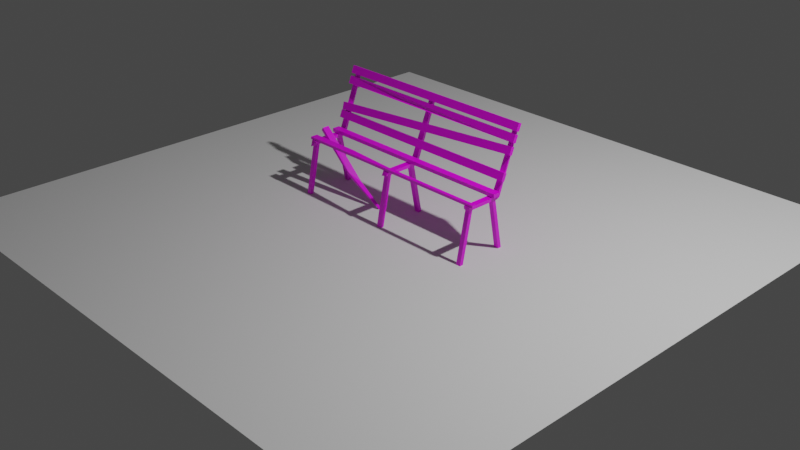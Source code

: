 # Source: lawka.blend  (saved by Blender 2.90.8; exported with 4.5.12 LTS)
import bpy
from mathutils import Matrix  # noqa: F401  (used for matrix-valued properties, if any)

bpy.ops.wm.read_factory_settings(use_empty=True)
scene = bpy.context.scene
scene.name = 'Scene'

# ---- collections
col_collection = bpy.data.collections.new('Collection'); scene.collection.children.link(col_collection)

# ---- images (referenced by path relative to the original .blend; pixels are not part of the script)
import os
ASSET_DIR = os.environ.get("B2B_ASSET_DIR", "")  # directory of the original .blend (textures are referenced by path, not embedded)
HERE = os.path.dirname(os.path.abspath(__file__))  # packed textures are extracted next to this script under _unpacked/

def load_image(name, relpath, width, height, colorspace="sRGB"):
    """Load a texture the original file referenced (path relative to the .blend, or extracted next to this script)."""
    p = next((c for c in (os.path.join(HERE, relpath), os.path.join(ASSET_DIR, relpath)) if relpath and os.path.exists(c)), "")
    if p:
        img = bpy.data.images.load(p, check_existing=True)
        img.name = name
    else:  # same state as the original file: an image datablock whose file is absent (Cycles renders it pink)
        img = bpy.data.images.new(name, width, height)
        img.source = "FILE"
        img.filepath = "//" + (relpath or name)
    img.colorspace_settings.name = colorspace
    return img
img_main_txtr_png_001 = load_image('main_txtr.png.001', 'main_txtr.png', 1024, 1024, 'sRGB')

# ---- materials (node trees are filled in below, after node groups)
mat_material = bpy.data.materials.new('Material')
mat_material.alpha_threshold = 0.0
mat_material.use_transparent_shadow = False
mat_material.line_color = (0.0, 0.0, 0.0, 1.0)

# ---- material node trees
mat_material.use_nodes = True; mat_material.node_tree.nodes.clear()
_N = mat_material.node_tree.nodes; _L = mat_material.node_tree.links
n0 = _N.new('ShaderNodeOutputMaterial'); n0.name = 'Material Output'; n0.location = (300, 300)
n1 = _N.new('ShaderNodeBsdfPrincipled'); n1.name = 'Principled BSDF'; n1.location = (10, 300)
n1.distribution = 'GGX'
n1.subsurface_method = 'BURLEY'
n1.inputs[2].default_value = 0.4
n1.inputs[3].default_value = 1.45
n1.inputs[27].default_value = (0.0, 0.0, 0.0, 1.0)
n1.inputs[28].default_value = 1.0
n2 = _N.new('ShaderNodeTexImage'); n2.name = 'Image Texture'; n2.location = (-402, 150)
n2.image = img_main_txtr_png_001
_L.new(n1.outputs[0], n0.inputs[0])
_L.new(n2.outputs[0], n1.inputs[0])
n0.is_active_output = True

# ---- world
world_world = bpy.data.worlds.new('World'); scene.world = world_world
world_world.use_nodes = True; world_world.node_tree.nodes.clear()
_N = world_world.node_tree.nodes; _L = world_world.node_tree.links
n0 = _N.new('ShaderNodeOutputWorld'); n0.name = 'World Output'; n0.location = (300, 300)
n1 = _N.new('ShaderNodeBackground'); n1.name = 'Background'; n1.location = (10, 300)
n1.inputs[0].default_value = (0.05088, 0.05088, 0.05088, 1.0)
_L.new(n1.outputs[0], n0.inputs[0])
n0.is_active_output = True
world_world.color = (0.05088, 0.05088, 0.05088)
world_world.use_sun_shadow = False
world_world.sun_shadow_jitter_overblur = 0.0

# ---- cameras
cam_camera = bpy.data.cameras.new('Camera')
cam_camera.clip_end = 100.0
cam_camera.ortho_scale = 7.314

# ---- lights
light_light = bpy.data.lights.new('Light', 'POINT')
light_light.transmission_factor = 0.0
light_light.energy = 1000.0
light_light.shadow_soft_size = 0.1
light_light.shadow_maximum_resolution = 0.006
light_light.use_absolute_resolution = True

# ---- meshes
me_cube = bpy.data.meshes.new('Cube')
me_cube.from_pydata([(-1.16, -0.09496, 0.6034), (-1.16, -0.1761, 0.6034), (-1.16, -0.1761, 0.575), (-1.123, -0.2917, -0.05208), (-1.123, -0.1669, 0.5706), (-1.123, -0.2506, -0.05208), (-1.123, -0.1258, 0.5706), (-1.072, -0.2917, -0.05208), (-1.072, -0.1669, 0.5706), (-1.072, -0.2506, -0.05208), (-1.072, -0.1258, 0.5706), (-1.131, 0.1903, 0.5397), (-1.131, -0.1788, 0.5397), (-1.064, 0.1903, 0.5397), (-1.064, 0.1993, 0.576), (-1.064, -0.1885, 0.5757), (-1.072, 0.2982, -0.05208), (-1.072, 0.1734, 0.5706), (-1.072, 0.2571, -0.05208), (-1.072, 0.1323, 0.5706), (-1.123, 0.2982, -0.05208), (-1.123, 0.1734, 0.5706), (-1.123, 0.2571, -0.05208), (-1.123, 0.1323, 0.5706), (-1.064, -0.1849, 0.5397), (-1.131, -0.2029, 0.5082), (-1.131, -0.1849, 0.5758), (-1.064, 0.2236, 0.5535), (-1.131, 0.1982, 0.5761), (-1.131, 0.2255, 0.5547), (-1.064, 0.4741, 1.226), (-1.131, 0.4655, 1.229), (-0.02715, -0.2917, -0.05208), (-0.02715, -0.1669, 0.5706), (-0.02715, -0.2506, -0.05208), (-0.02715, -0.1258, 0.5706), (-0.03537, 0.1903, 0.5397), (-0.03537, -0.1788, 0.5397), (-0.03537, -0.1788, 0.5758), (-0.02715, 0.2982, -0.05208), (-0.02715, 0.1734, 0.5706), (-0.02715, 0.2571, -0.05208), (-0.02715, 0.1323, 0.5706), (-0.03537, -0.2029, 0.5262), (-0.03537, 0.1993, 0.576), (-0.03537, 0.2253, 0.5543), (-0.03537, 0.4698, 1.227), (-1.149, -0.0387, 0.6434), (-1.127, -0.0387, 0.6757), (-1.149, 0.0387, 0.6434), (-1.127, 0.0387, 0.6757), (-0.2951, -1.912e-09, -0.009893), (-0.3103, -0.01544, 0.02759), (-0.3103, 0.01544, 0.02759), (-0.7305, 0.0387, 0.2561), (-0.5909, 0.02107, 0.2049), (-0.7305, -0.0387, 0.2561), (-0.7264, -0.0387, 0.2905), (-1.154, 0.1203, 0.5811), (-1.154, 0.1203, 0.6203), (-1.154, 0.2027, 0.5811), (-1.154, 0.2027, 0.6203), (-1.154, 0.2561, 0.7079), (-1.154, 0.2199, 0.7229), (-1.154, 0.2876, 0.784), (-1.154, 0.2515, 0.799), (-1.15, 0.2874, 0.7874), (-1.145, 0.2516, 0.8026), (-1.163, 0.3177, 0.8629), (-1.158, 0.282, 0.8782), (-1.154, 0.3922, 1.053), (-1.154, 0.356, 1.068), (-1.154, 0.4237, 1.129), (-1.154, 0.3876, 1.144), (-1.154, 0.4323, 1.158), (-1.154, 0.3961, 1.173), (-1.154, 0.4638, 1.234), (-1.154, 0.4276, 1.249), (0.0, -0.1353, 0.6034), (0.0, -0.1353, 0.575), (1.16, -0.1353, 0.6034), (1.16, -0.1353, 0.575), (1.16, -0.1761, 0.6034), (1.16, -0.1761, 0.575), (1.123, -0.2917, -0.05208), (1.123, -0.1669, 0.5706), (1.123, -0.2506, -0.05208), (1.123, -0.1258, 0.5706), (1.072, -0.2917, -0.05208), (1.072, -0.1669, 0.5706), (1.072, -0.2506, -0.05208), (1.072, -0.1258, 0.5706), (1.131, 0.1903, 0.5397), (1.131, -0.1885, 0.5396), (1.064, 0.1903, 0.5397), (1.064, 0.1993, 0.576), (1.064, -0.1885, 0.5757), (1.072, 0.2982, -0.05208), (1.072, 0.1734, 0.5706), (1.072, 0.2571, -0.05208), (1.072, 0.1323, 0.5706), (1.123, 0.2982, -0.05208), (1.123, 0.1734, 0.5706), (1.123, 0.2571, -0.05208), (1.123, 0.1323, 0.5706), (1.064, -0.1849, 0.5397), (1.131, -0.1849, 0.5758), (1.064, 0.2236, 0.5535), (1.131, 0.1982, 0.5761), (1.131, 0.2255, 0.5547), (1.064, 0.4741, 1.226), (1.131, 0.4655, 1.229), (0.02715, -0.2917, -0.05208), (0.02715, -0.1669, 0.5706), (0.02715, -0.2506, -0.05208), (0.02715, -0.1258, 0.5706), (0.03537, 0.1903, 0.5397), (0.03537, -0.1849, 0.5397), (0.03537, -0.1788, 0.5758), (0.02715, 0.2982, -0.05208), (0.02715, 0.1734, 0.5706), (0.02715, 0.2571, -0.05208), (0.02715, 0.1323, 0.5706), (0.03537, -0.2029, 0.5442), (0.03537, 0.1982, 0.5761), (0.03537, 0.2238, 0.5538), (0.03537, 0.4827, 1.223), (0.03537, 0.457, 1.232), (1.154, 0.1203, 0.5811), (1.154, 0.1203, 0.6203), (1.154, 0.2027, 0.5811), (1.154, 0.2027, 0.6203), (1.154, 0.2561, 0.7079), (1.154, 0.2199, 0.7229), (1.154, 0.2876, 0.784), (1.154, 0.2515, 0.799), (1.154, 0.3477, 0.9445), (1.154, 0.3115, 0.9595), (1.154, 0.3792, 1.021), (1.154, 0.343, 1.036), (1.154, 0.3922, 1.053), (1.154, 0.356, 1.068), (1.154, 0.4237, 1.129), (1.154, 0.3876, 1.144), (1.154, 0.4323, 1.158), (1.154, 0.3961, 1.173), (1.154, 0.4638, 1.234), (1.154, 0.4276, 1.249), (-0.586, -0.09496, 0.575), (-1.16, -0.09496, 0.575), (-0.586, -0.09496, 0.6034), (0.2817, 0.408, 1.202), (0.0, 0.3961, 1.173), (0.0, 0.4638, 1.234), (-0.0003002, 0.4457, 1.241), (0.0, 0.4276, 1.249), (0.0003007, 0.4142, 1.165), (-0.2511, 0.3752, 1.08)], [], [(1, 149, 2), (4, 5, 3), (6, 9, 5), (9, 8, 7), (8, 3, 7), (9, 3, 5), (6, 8, 10), (13, 15, 24), (11, 24, 12), (28, 12, 26), (14, 26, 15), (17, 18, 16), (19, 22, 18), (22, 21, 20), (21, 16, 20), (22, 16, 18), (19, 21, 23), (25, 15, 26), (24, 25, 12), (11, 27, 13), (28, 29, 11), (28, 31, 29), (14, 31, 28), (29, 30, 27), (33, 34, 32), (112, 34, 114), (37, 116, 117), (113, 35, 33), (112, 33, 32), (37, 43, 38), (118, 44, 38), (44, 37, 38), (119, 41, 39), (41, 40, 39), (120, 42, 122), (39, 120, 119), (121, 42, 41), (44, 45, 36), (44, 46, 45), (46, 127, 126), (126, 45, 46), (127, 44, 124), (48, 49, 47), (54, 53, 51), (57, 47, 56), (51, 56, 54), (50, 57, 55), (55, 52, 53), (54, 47, 49), (52, 56, 51), (49, 55, 54), (59, 60, 58), (2, 82, 1), (63, 64, 62), (64, 135, 134), (132, 64, 134), (132, 63, 62), (141, 157, 73, 71), (67, 68, 66), (138, 69, 139), (136, 68, 138), (136, 67, 66), (133, 65, 63), (71, 72, 70), (72, 143, 142), (140, 72, 142), (140, 71, 70), (145, 151, 152), (75, 76, 74), (76, 154, 153), (144, 76, 153, 146), (144, 156, 75, 74), (79, 83, 2), (82, 78, 1), (81, 82, 83), (34, 115, 114), (79, 80, 81), (86, 85, 84), (90, 87, 86), (90, 89, 91), (84, 89, 88), (84, 90, 86), (89, 87, 91), (96, 94, 105), (105, 92, 93), (93, 108, 106), (106, 95, 96), (99, 98, 97), (103, 100, 99), (103, 102, 104), (97, 102, 101), (97, 103, 99), (102, 100, 104), (96, 93, 106), (107, 92, 94), (109, 108, 92), (95, 107, 94), (111, 108, 109), (95, 110, 107), (111, 95, 108), (110, 109, 107), (114, 113, 112), (123, 117, 118), (117, 124, 118), (45, 116, 36), (121, 120, 122), (123, 38, 43), (125, 124, 116), (126, 124, 125), (130, 129, 128), (60, 131, 130), (130, 58, 60), (58, 129, 59), (59, 131, 61), (134, 133, 132), (138, 137, 136), (142, 141, 140), (146, 145, 144), (0, 148, 149), (149, 148, 79), (79, 150, 78), (137, 69, 67), (1, 0, 149), (4, 6, 5), (6, 10, 9), (9, 10, 8), (8, 4, 3), (9, 7, 3), (6, 4, 8), (12, 25, 26), (13, 14, 15), (11, 13, 24), (28, 11, 12), (14, 28, 26), (17, 19, 18), (19, 23, 22), (22, 23, 21), (21, 17, 16), (22, 20, 16), (19, 17, 21), (25, 24, 15), (11, 29, 27), (14, 13, 27), (14, 27, 30), (14, 30, 31), (29, 31, 30), (33, 35, 34), (112, 32, 34), (37, 36, 116), (113, 115, 35), (112, 113, 33), (118, 124, 44), (44, 36, 37), (119, 121, 41), (41, 42, 40), (120, 40, 42), (39, 40, 120), (121, 122, 42), (117, 43, 37), (126, 125, 45), (127, 46, 44), (48, 50, 49), (54, 55, 53), (53, 52, 51), (57, 48, 47), (50, 48, 57), (55, 57, 52), (54, 56, 47), (52, 57, 56), (49, 50, 55), (59, 61, 60), (2, 83, 82), (63, 65, 64), (64, 65, 135), (132, 62, 64), (132, 133, 63), (141, 143, 73, 157), (67, 69, 68), (138, 68, 69), (136, 66, 68), (136, 137, 67), (133, 135, 65), (71, 73, 72), (72, 73, 143), (140, 70, 72), (140, 141, 71), (145, 147, 155, 151), (75, 77, 76), (76, 77, 155, 154), (144, 74, 76), (144, 145, 152, 156), (2, 149, 79), (79, 81, 83), (80, 78, 82), (78, 0, 1), (81, 80, 82), (34, 35, 115), (79, 78, 80), (86, 87, 85), (90, 91, 87), (90, 88, 89), (84, 85, 89), (84, 88, 90), (89, 85, 87), (96, 95, 94), (105, 94, 92), (93, 92, 108), (106, 108, 95), (99, 100, 98), (103, 104, 100), (103, 101, 102), (97, 98, 102), (97, 101, 103), (102, 98, 100), (96, 105, 93), (107, 109, 92), (111, 110, 95), (110, 111, 109), (114, 115, 113), (117, 116, 124), (45, 125, 116), (121, 119, 120), (123, 118, 38), (43, 117, 123), (126, 127, 124), (130, 131, 129), (60, 61, 131), (130, 128, 58), (58, 128, 129), (59, 129, 131), (134, 135, 133), (138, 139, 137), (142, 143, 141), (146, 147, 145), (0, 150, 148), (0, 78, 150), (79, 148, 150), (137, 139, 69), (153, 154, 147, 146), (152, 151, 77, 75), (151, 155, 77), (154, 155, 147), (156, 152, 75)])
_uv = me_cube.uv_layers.new(name='UVMap')
_uv.uv.foreach_set('vector', [0.3768, 0.5, 0.3768, 0.5, 0.3768, 0.5, 0.9147, 0.5, 0.9147, 0.5, 0.9147, 0.5, 0.9176, 0.5, 0.9176, 0.5, 0.9176, 0.5, 0.908, 0.5, 0.908, 0.5, 0.908, 0.5, 0.2937, 0.5, 0.2937, 0.5, 0.2937, 0.5, 0.8656, 0.5, 0.8656, 0.5, 0.8656, 0.5, 0.8656, 0.5, 0.8656, 0.5, 0.8656, 0.5, 0.8656, 0.5, 0.8656, 0.5, 0.8656, 0.5, 0.8656, 0.5, 0.8656, 0.5, 0.8656, 0.5, 0.3515, 0.3512, 0.3515, 0.3512, 0.3515, 0.3512, 0.3515, 0.3512, 0.3515, 0.3512, 0.3515, 0.3512, 0.8656, 0.5, 0.8656, 0.5, 0.8656, 0.5, 0.9147, 0.5, 0.9147, 0.5, 0.9147, 0.5, 0.9147, 0.5, 0.9147, 0.5, 0.9147, 0.5, 0.2937, 0.5, 0.2937, 0.5, 0.2937, 0.5, 0.8656, 0.5, 0.8656, 0.5, 0.8656, 0.5, 0.8656, 0.5, 0.8656, 0.5, 0.8656, 0.5, 0.3515, 0.3512, 0.3515, 0.3512, 0.3515, 0.3512, 0.8656, 0.5, 0.8656, 0.5, 0.8656, 0.5, 0.8656, 0.5, 0.8656, 0.5, 0.8656, 0.5, 0.8656, 0.5, 0.8656, 0.5, 0.8656, 0.5, 0.9147, 0.5, 0.9147, 0.5, 0.9147, 0.5, 0.3515, 0.3512, 0.3515, 0.3512, 0.3515, 0.3512, 0.8656, 0.5, 0.8656, 0.5, 0.8656, 0.5, 0.8656, 0.5, 0.8656, 0.5, 0.8656, 0.5, 0.8656, 0.5, 0.8656, 0.5, 0.8656, 0.5, 0.2937, 0.5, 0.2937, 0.5, 0.2937, 0.5, 0.8656, 0.5, 0.8656, 0.5, 0.8656, 0.5, 0.2937, 0.5, 0.2937, 0.5, 0.2937, 0.5, 0.9147, 0.5, 0.9147, 0.5, 0.9147, 0.5, 0.9147, 0.5, 0.9147, 0.5, 0.9147, 0.5, 0.9147, 0.5, 0.9147, 0.5, 0.9147, 0.5, 0.8656, 0.5, 0.8656, 0.5, 0.8656, 0.5, 0.9147, 0.5, 0.9147, 0.5, 0.9147, 0.5, 0.8656, 0.5, 0.8656, 0.5, 0.8656, 0.5, 0.9147, 0.5, 0.9147, 0.5, 0.9147, 0.5, 0.9147, 0.5, 0.9147, 0.5, 0.9147, 0.5, 0.9147, 0.5, 0.9147, 0.5, 0.9147, 0.5, 0.2937, 0.5, 0.2937, 0.5, 0.2937, 0.5, 0.9147, 0.5, 0.9147, 0.5, 0.9147, 0.5, 0.9147, 0.5, 0.9147, 0.5, 0.9147, 0.5, 0.9157, 0.5, 0.9157, 0.5, 0.9157, 0.5, 0.3758, 0.5, 0.3758, 0.5, 0.3758, 0.5, 0.4948, 0.5, 0.4948, 0.5, 0.4948, 0.5, 0.4938, 0.5, 0.4938, 0.5, 0.4938, 0.5, 0.5077, 0.5, 0.5077, 0.5, 0.5077, 0.5, 0.3768, 0.5, 0.3768, 0.5, 0.3768, 0.5, 0.4538, 0.5, 0.4538, 0.5, 0.4538, 0.5, 0.3768, 0.5, 0.3768, 0.5, 0.3768, 0.5, 0.4948, 0.5, 0.4948, 0.5, 0.4948, 0.5, 0.3768, 0.5, 0.3768, 0.5, 0.3768, 0.5, 0.3758, 0.5, 0.3758, 0.5, 0.3758, 0.5, 0.3768, 0.5, 0.3768, 0.5, 0.3768, 0.5, 0.3768, 0.5, 0.3768, 0.5, 0.3768, 0.5, 0.3768, 0.5, 0.3768, 0.5, 0.3768, 0.5, 0.3768, 0.5, 0.3768, 0.5, 0.3768, 0.5, 0.3768, 0.5, 0.3768, 0.5, 0.3768, 0.5, 0.3768, 0.5, 0.3768, 0.5, 0.3768, 0.5, 0.3768, 0.5, 0.3768, 0.5, 0.3768, 0.5, 0.3768, 0.5, 0.3768, 0.5, 0.3768, 0.5, 0.3768, 0.5, 0.3768, 0.5, 0.3768, 0.5, 0.3768, 0.5, 0.3768, 0.5, 0.3768, 0.5, 0.3768, 0.5, 0.3768, 0.5, 0.3768, 0.5, 0.3768, 0.5, 0.4919, 0.5, 0.4919, 0.5, 0.4919, 0.5, 0.3768, 0.5, 0.3768, 0.5, 0.3768, 0.5, 0.4923, 0.5, 0.4923, 0.5, 0.4923, 0.5, 0.3768, 0.5, 0.3768, 0.5, 0.3768, 0.5, 0.5053, 0.5, 0.5053, 0.5, 0.5053, 0.5, 0.3768, 0.5, 0.3768, 0.5, 0.3768, 0.5, 0.3768, 0.5, 0.3768, 0.5, 0.3768, 0.5, 0.4923, 0.5, 0.4923, 0.5, 0.4923, 0.5, 0.4923, 0.5, 0.3768, 0.5, 0.3768, 0.5, 0.3768, 0.5, 0.3768, 0.5, 0.3768, 0.5, 0.3768, 0.5, 0.3768, 0.5, 0.5054, 0.5394, 0.5054, 0.5394, 0.5054, 0.5394, 0.3768, 0.5, 0.3768, 0.5, 0.3768, 0.5, 0.9147, 0.5, 0.9147, 0.5, 0.9147, 0.5, 0.5131, 0.5, 0.5131, 0.5, 0.5131, 0.5, 0.2937, 0.5, 0.2937, 0.5, 0.2937, 0.5, 0.3515, 0.5, 0.3515, 0.5, 0.3515, 0.5, 0.2938, 0.6984, 0.2938, 0.6984, 0.2938, 0.6984, 0.2938, 0.6984, 0.2938, 0.6984, 0.2938, 0.6984, 0.8656, 0.5, 0.8656, 0.5, 0.8656, 0.5, 0.8656, 0.5, 0.8656, 0.5, 0.8656, 0.5, 0.3515, 0.5, 0.3515, 0.5, 0.3515, 0.5, 0.8656, 0.5, 0.8656, 0.5, 0.8656, 0.5, 0.2938, 0.6984, 0.2938, 0.6984, 0.2938, 0.6984, 0.8656, 0.5, 0.8656, 0.5, 0.8656, 0.5, 0.8656, 0.5, 0.8656, 0.5, 0.8656, 0.5, 0.8656, 0.5, 0.8656, 0.5, 0.8656, 0.5, 0.8656, 0.5, 0.8656, 0.5, 0.8656, 0.5, 0.2937, 0.5, 0.2937, 0.5, 0.2937, 0.5, 0.8656, 0.5, 0.8656, 0.5, 0.8656, 0.5, 0.8656, 0.5, 0.8656, 0.5, 0.8656, 0.5, 0.2937, 0.5, 0.2937, 0.5, 0.2937, 0.5, 0.8656, 0.5, 0.8656, 0.5, 0.8656, 0.5, 0.2937, 0.5, 0.2937, 0.5, 0.2937, 0.5, 0.8656, 0.5, 0.8656, 0.5, 0.8656, 0.5, 0.8656, 0.5, 0.8656, 0.5, 0.8656, 0.5, 0.2937, 0.5, 0.2937, 0.5, 0.2937, 0.5, 0.2937, 0.5, 0.2937, 0.5, 0.2937, 0.5, 0.3515, 0.5, 0.3515, 0.5, 0.3515, 0.5, 0.9147, 0.5, 0.9147, 0.5, 0.9147, 0.5, 0.9147, 0.5, 0.9147, 0.5, 0.9147, 0.5, 0.9147, 0.5, 0.9147, 0.5, 0.9147, 0.5, 0.9147, 0.5, 0.9147, 0.5, 0.9147, 0.5, 0.9147, 0.5, 0.9147, 0.5, 0.9147, 0.5, 0.2937, 0.5, 0.2937, 0.5, 0.2937, 0.5, 0.9147, 0.5, 0.9147, 0.5, 0.9147, 0.5, 0.9147, 0.5, 0.9147, 0.5, 0.9147, 0.5, 0.3758, 0.5, 0.3758, 0.5, 0.3758, 0.5, 0.3758, 0.5, 0.3758, 0.5, 0.3758, 0.5, 0.3758, 0.5, 0.3758, 0.5, 0.3758, 0.5, 0.5044, 0.5, 0.5044, 0.5, 0.5044, 0.5, 0.5044, 0.5, 0.5044, 0.5, 0.5044, 0.5, 0.4919, 0.5, 0.4919, 0.5, 0.4919, 0.5, 0.4919, 0.5, 0.4919, 0.5, 0.4919, 0.5, 0.3768, 0.5, 0.3768, 0.5, 0.3768, 0.5, 0.3768, 0.5, 0.3768, 0.5, 0.3768, 0.5, 0.3768, 0.5, 0.3768, 0.5, 0.3768, 0.5, 0.3768, 0.5, 0.3768, 0.5, 0.3768, 0.5, 0.5131, 0.5, 0.5131, 0.5, 0.5131, 0.5, 0.5053, 0.5, 0.5053, 0.5, 0.5053, 0.5, 0.3768, 0.5, 0.3768, 0.5, 0.3768, 0.5, 0.9147, 0.5, 0.9147, 0.5, 0.9147, 0.5, 0.9176, 0.5, 0.9176, 0.5, 0.9176, 0.5, 0.908, 0.5, 0.908, 0.5, 0.908, 0.5, 0.9147, 0.5, 0.9147, 0.5, 0.9147, 0.5, 0.8656, 0.5, 0.8656, 0.5, 0.8656, 0.5, 0.8656, 0.5, 0.8656, 0.5, 0.8656, 0.5, 0.3515, 0.3512, 0.3515, 0.3512, 0.3515, 0.3512, 0.8656, 0.5, 0.8656, 0.5, 0.8656, 0.5, 0.8656, 0.5, 0.8656, 0.5, 0.8656, 0.5, 0.2937, 0.5, 0.2937, 0.5, 0.2937, 0.5, 0.2937, 0.5, 0.2937, 0.5, 0.2937, 0.5, 0.8656, 0.5, 0.8656, 0.5, 0.8656, 0.5, 0.9147, 0.5, 0.9147, 0.5, 0.9147, 0.5, 0.9147, 0.5, 0.9147, 0.5, 0.9147, 0.5, 0.8656, 0.5, 0.8656, 0.5, 0.8656, 0.5, 0.8656, 0.5, 0.8656, 0.5, 0.8656, 0.5, 0.8656, 0.5, 0.8656, 0.5, 0.8656, 0.5, 0.3515, 0.3512, 0.3515, 0.3512, 0.3515, 0.3512, 0.8656, 0.5, 0.8656, 0.5, 0.8656, 0.5, 0.8656, 0.5, 0.8656, 0.5, 0.8656, 0.5, 0.8656, 0.5, 0.8656, 0.5, 0.8656, 0.5, 0.9147, 0.5, 0.9147, 0.5, 0.9147, 0.5, 0.2937, 0.5, 0.2937, 0.5, 0.2937, 0.5, 0.9147, 0.5, 0.9147, 0.5, 0.9147, 0.5, 0.8656, 0.5, 0.8656, 0.5, 0.8656, 0.5, 0.9147, 0.5, 0.9147, 0.5, 0.9147, 0.5, 0.8656, 0.5, 0.8656, 0.5, 0.8656, 0.5, 0.9147, 0.5, 0.9147, 0.5, 0.9147, 0.5, 0.2937, 0.5, 0.2937, 0.5, 0.2937, 0.5, 0.9147, 0.5, 0.9147, 0.5, 0.9147, 0.5, 0.8656, 0.5, 0.8656, 0.5, 0.8656, 0.5, 0.9147, 0.5, 0.9147, 0.5, 0.9147, 0.5, 0.8656, 0.5, 0.8656, 0.5, 0.8656, 0.5, 0.2937, 0.5, 0.2937, 0.5, 0.2937, 0.5, 0.9147, 0.5, 0.9147, 0.5, 0.9147, 0.5, 0.9147, 0.5, 0.9147, 0.5, 0.9147, 0.5, 0.9147, 0.5, 0.9147, 0.5, 0.9147, 0.5, 0.8656, 0.5, 0.8656, 0.5, 0.8656, 0.5, 0.3758, 0.5, 0.3758, 0.5, 0.3758, 0.5, 0.4948, 0.5, 0.4948, 0.5, 0.4948, 0.5, 0.4948, 0.5, 0.4948, 0.5, 0.4948, 0.5, 0.3768, 0.5, 0.3768, 0.5, 0.3768, 0.5, 0.3768, 0.5, 0.3768, 0.5, 0.3768, 0.5, 0.5054, 0.5394, 0.5054, 0.5394, 0.5054, 0.5394, 0.3768, 0.5, 0.3768, 0.5, 0.3768, 0.5, 0.4948, 0.5, 0.4948, 0.5, 0.4948, 0.5, 0.4938, 0.5, 0.4938, 0.5, 0.4938, 0.5, 0.3758, 0.5, 0.3758, 0.5, 0.3758, 0.5, 0.5054, 0.5394, 0.5054, 0.5394, 0.5054, 0.5394, 0.4919, 0.5, 0.4919, 0.5, 0.4919, 0.5, 0.3768, 0.5, 0.3768, 0.5, 0.3768, 0.5, 0.4923, 0.5, 0.4923, 0.5, 0.4923, 0.5, 0.3768, 0.5, 0.3768, 0.5, 0.3768, 0.5, 0.5053, 0.5, 0.5053, 0.5, 0.5053, 0.5, 0.5053, 0.5, 0.4919, 0.5, 0.4919, 0.5, 0.4919, 0.5, 0.3768, 0.5, 0.3768, 0.5, 0.3768, 0.5, 0.4923, 0.5, 0.4923, 0.5, 0.4923, 0.5, 0.3768, 0.5, 0.3768, 0.5, 0.3768, 0.5, 0.5053, 0.5, 0.5053, 0.5, 0.5053, 0.5, 0.3768, 0.5, 0.3768, 0.5, 0.3768, 0.5, 0.3768, 0.5, 0.3768, 0.5, 0.3768, 0.5, 0.3768, 0.5, 0.3768, 0.5, 0.3768, 0.5, 0.3768, 0.5, 0.3768, 0.5, 0.3768, 0.5, 0.3768, 0.5, 0.3768, 0.5, 0.3768, 0.5, 0.3768, 0.5, 0.4919, 0.5, 0.4919, 0.5, 0.4919, 0.5, 0.4943, 0.5, 0.4943, 0.5, 0.4943, 0.5, 0.4943, 0.5, 0.3768, 0.5, 0.3768, 0.5, 0.3768, 0.5, 0.3768, 0.5, 0.3768, 0.5, 0.3768, 0.5, 0.3768, 0.5, 0.3768, 0.5, 0.3768, 0.5, 0.3768, 0.5, 0.3768, 0.5, 0.3768, 0.5, 0.3768, 0.5, 0.3768, 0.5, 0.3768, 0.5, 0.3768, 0.5, 0.3768, 0.5, 0.3768, 0.5, 0.3768, 0.5, 0.4938, 0.5, 0.4938, 0.5, 0.4938, 0.5, 0.9147, 0.5, 0.9147, 0.5, 0.9147, 0.5, 0.5131, 0.5, 0.5131, 0.5, 0.5131, 0.5, 0.8656, 0.5, 0.8656, 0.5, 0.8656, 0.5, 0.3515, 0.5, 0.3515, 0.5, 0.3515, 0.5, 0.3515, 0.5, 0.3515, 0.5, 0.3515, 0.5, 0.2938, 0.6984, 0.2938, 0.6984, 0.2938, 0.6984, 0.8656, 0.5, 0.8656, 0.5, 0.8656, 0.5, 0.8656, 0.5, 0.8656, 0.5, 0.8656, 0.5, 0.2938, 0.6984, 0.2938, 0.6984, 0.2938, 0.6984, 0.8656, 0.5, 0.8656, 0.5, 0.8656, 0.5, 0.2938, 0.6984, 0.2938, 0.6984, 0.2938, 0.6984, 0.3515, 0.5, 0.3515, 0.5, 0.3515, 0.5, 0.8656, 0.5, 0.8656, 0.5, 0.8656, 0.5, 0.8656, 0.5, 0.8656, 0.5, 0.8656, 0.5, 0.8656, 0.5, 0.8656, 0.5, 0.8656, 0.5, 0.3515, 0.5, 0.3515, 0.5, 0.3515, 0.5, 0.8656, 0.5, 0.8656, 0.5, 0.8656, 0.5, 0.8656, 0.5, 0.8656, 0.5, 0.8656, 0.5, 0.2938, 0.6984, 0.2938, 0.6984, 0.2938, 0.6984, 0.2937, 0.5, 0.2937, 0.5, 0.2937, 0.5, 0.3515, 0.5, 0.3515, 0.5, 0.3515, 0.5, 0.8656, 0.5, 0.8656, 0.5, 0.8656, 0.5, 0.3513, 0.5, 0.3513, 0.5, 0.3513, 0.5, 0.9147, 0.5, 0.9147, 0.5, 0.9147, 0.5, 0.9147, 0.5, 0.9147, 0.5, 0.9147, 0.5, 0.9147, 0.5, 0.9147, 0.5, 0.9147, 0.5, 0.9147, 0.5, 0.9147, 0.5, 0.9147, 0.5, 0.9147, 0.5, 0.9147, 0.5, 0.9147, 0.5, 0.2937, 0.5, 0.2937, 0.5, 0.2937, 0.5, 0.4909, 0.5, 0.4909, 0.5, 0.4909, 0.5, 0.4914, 0.5, 0.4914, 0.5, 0.4914, 0.5, 0.3758, 0.5, 0.3758, 0.5, 0.3758, 0.5, 0.3758, 0.5, 0.3758, 0.5, 0.3758, 0.5, 0.5058, 0.5, 0.5058, 0.5, 0.5058, 0.5, 0.3768, 0.5, 0.3768, 0.5, 0.3768, 0.5, 0.3768, 0.5, 0.3768, 0.5, 0.3768, 0.5, 0.4919, 0.5, 0.4919, 0.5, 0.4919, 0.5, 0.4919, 0.5, 0.4919, 0.5, 0.4919, 0.5, 0.4923, 0.5, 0.4923, 0.5, 0.4923, 0.5, 0.3768, 0.5, 0.3768, 0.5, 0.3768, 0.5, 0.5131, 0.5, 0.5131, 0.5, 0.5131, 0.5, 0.5053, 0.5, 0.5053, 0.5, 0.5053, 0.5, 0.3768, 0.5, 0.3768, 0.5, 0.3768, 0.5, 0.3768, 0.5, 0.5053, 0.5, 0.5053, 0.5, 0.5053, 0.5, 0.5053, 0.5, 0.5053, 0.5, 0.5073, 0.5, 0.5073, 0.5, 0.3768, 0.5, 0.3768, 0.5, 0.3768, 0.5, 0.4943, 0.5, 0.4943, 0.5, 0.4943, 0.5])
me_cube.materials.append(mat_material)
me_cube.use_remesh_preserve_volume = False
me_cube.use_remesh_preserve_attributes = False
me_cube.use_mirror_vertex_groups = False
me_cube.update()
me_plane = bpy.data.meshes.new('Plane')
me_plane.from_pydata([(-1.0, -1.0, 0.0), (1.0, -1.0, 0.0), (-1.0, 1.0, 0.0), (1.0, 1.0, 0.0)], [], [(0, 1, 3, 2)])
_uv = me_plane.uv_layers.new(name='UVMap')
_uv.uv.foreach_set('vector', [0.0, 0.0, 1.0, 0.0, 1.0, 1.0, 0.0, 1.0])
me_plane.use_remesh_fix_poles = True
me_plane.use_remesh_preserve_attributes = False
me_plane.use_mirror_vertex_groups = False
me_plane.update()

# ---- objects
ob_cube = bpy.data.objects.new('Cube', me_cube)
ob_light = bpy.data.objects.new('Light', light_light)
ob_camera = bpy.data.objects.new('Camera', cam_camera)
ob_plane = bpy.data.objects.new('Plane', me_plane)

# ---- transforms, parenting, visibility, modifiers, constraints
ob_cube.location = (0.0, 0.0, 0.0)
ob_cube.lock_rotations_4d = False
ob_cube.empty_display_type = 'ARROWS'
ob_cube.lineart.crease_threshold = 0.0
ob_light.location = (4.076, 1.005, 5.904)
ob_light.rotation_euler = (0.6503, 0.05522, 1.866)
ob_light.lock_rotations_4d = False
ob_light.empty_display_type = 'ARROWS'
ob_light.color = (0.0, 0.0, 0.0, 0.0)
ob_light.lineart.crease_threshold = 0.0
ob_camera.location = (7.359, -6.926, 4.958)
ob_camera.rotation_euler = (1.109, 0.0, 0.8149)
ob_camera.lock_rotations_4d = False
ob_camera.empty_display_type = 'ARROWS'
ob_camera.color = (0.0, 0.0, 0.0, 0.0)
ob_camera.display_type = 'WIRE'
ob_camera.lineart.crease_threshold = 0.0
ob_plane.location = (0.0, 0.0, 0.0)
ob_plane.scale = (3.263, 3.263, 3.263)
ob_plane.lineart.crease_threshold = 0.0

# ---- collection membership
col_collection.objects.link(ob_cube)
col_collection.objects.link(ob_light)
col_collection.objects.link(ob_camera)
col_collection.objects.link(ob_plane)

# ---- scene / render settings (as saved in the file)
scene.camera = ob_camera
scene.frame_start = 1; scene.frame_end = 250; scene.frame_set(1)
scene.render.engine = 'BLENDER_EEVEE_NEXT'
scene.cycles.use_denoising = False
scene.cycles.samples = 128
scene.cycles.sampling_pattern = 'TABULATED_SOBOL'
scene.cycles.use_adaptive_sampling = False
scene.cycles.use_light_tree = False
scene.view_settings.view_transform = 'Filmic'
bpy.context.view_layer.update()
